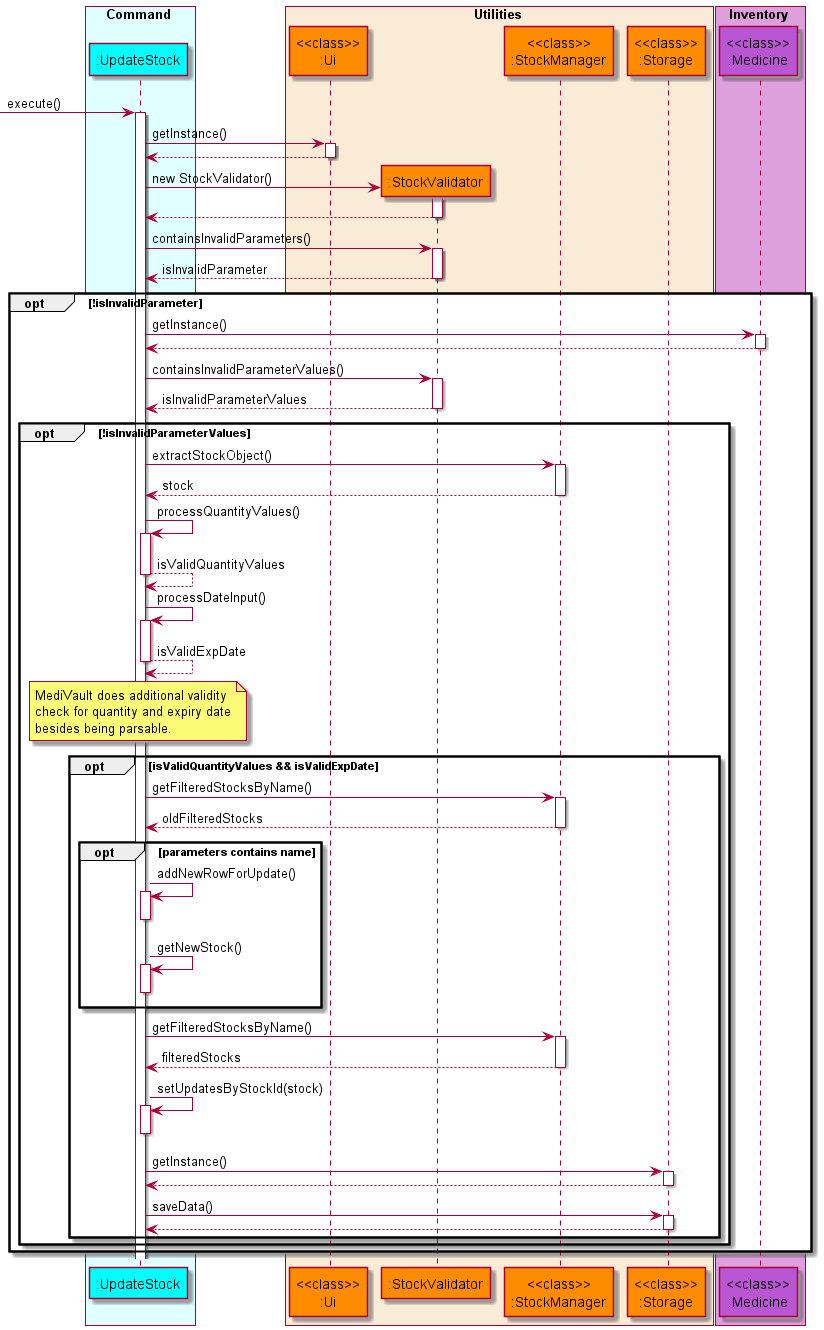

The diagram above was rendered by PlantUML. Its source (embedded in the PNG):
@startuml UpdateStockSequenceDiagram
'https://plantuml.com/sequence-diagram

!include style.puml

box Command COLOR_COMMAND_BOX
    participant ":UpdateStock" as updatestock COLOR_COMMAND
end box

box Utilities COLOR_UTILITIES_BOX
    participant "<<class>>\n:Ui" as ui COLOR_UTILITIES
    participant ":StockValidator" as stockvalidator COLOR_UTILITIES
    participant "<<class>>\n:StockManager" as stockmanager COLOR_UTILITIES
    participant "<<class>>\n:Storage" as storage COLOR_UTILITIES
end box

box Inventory COLOR_INVENTORY_BOX
    participant "<<class>>\n:Medicine" as medicine COLOR_INVENTORY
end box

autoactivate on

-> updatestock: execute()
    updatestock -> ui: getInstance()
    updatestock <-- ui
    create stockvalidator
    updatestock -> stockvalidator: new StockValidator()
    updatestock <-- stockvalidator

    updatestock -> stockvalidator: containsInvalidParameters()
    updatestock <-- stockvalidator: isInvalidParameter

    opt !isInvalidParameter
        updatestock -> medicine: getInstance()
        updatestock <-- medicine
        updatestock -> stockvalidator: containsInvalidParameterValues()
        updatestock <-- stockvalidator: isInvalidParameterValues

        opt !isInvalidParameterValues
            updatestock -> stockmanager: extractStockObject()
            updatestock <-- stockmanager: stock

            updatestock -> updatestock: processQuantityValues()
            updatestock --> updatestock: isValidQuantityValues

            updatestock -> updatestock: processDateInput()
            updatestock --> updatestock: isValidExpDate

            note over updatestock
            MediVault does additional validity
            check for quantity and expiry date
            besides being parsable.
            end note

            opt isValidQuantityValues && isValidExpDate
                updatestock -> stockmanager: getFilteredStocksByName()
                updatestock <-- stockmanager: oldFilteredStocks
                opt parameters contains name
                    updatestock -> updatestock: addNewRowForUpdate()
                    deactivate updatestock
                    updatestock -> updatestock: getNewStock()
                    deactivate updatestock
                end
                updatestock -> stockmanager: getFilteredStocksByName()
                updatestock <-- stockmanager: filteredStocks
                updatestock -> updatestock: setUpdatesByStockId(stock)
                deactivate updatestock
                updatestock -> storage: getInstance()
                updatestock <-- storage
                updatestock -> storage: saveData()
                updatestock <-- storage
                deactivate storage
            end
        end
    end

@enduml